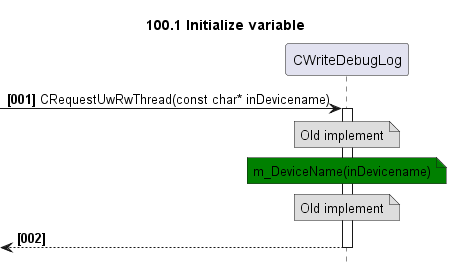

The diagram above was rendered by PlantUML. Its source (embedded in the PNG):
@startuml
skinparam noteBackgroundColor #DDDDDD
skinparam noteBorderColor #666666

autonumber "<b>[000]"
hide footbox
TITLE 100.1 Initialize variable

participant CWriteDebugLog as main
->main++: CRequestUwRwThread(const char* inDevicename)
    NOTE OVER OF main
        Old implement
    END NOTE
    NOTE OVER OF main #green
        m_DeviceName(inDevicename)
    END NOTE
    NOTE OVER OF main
        Old implement
    END NOTE
<--main--:
@enduml